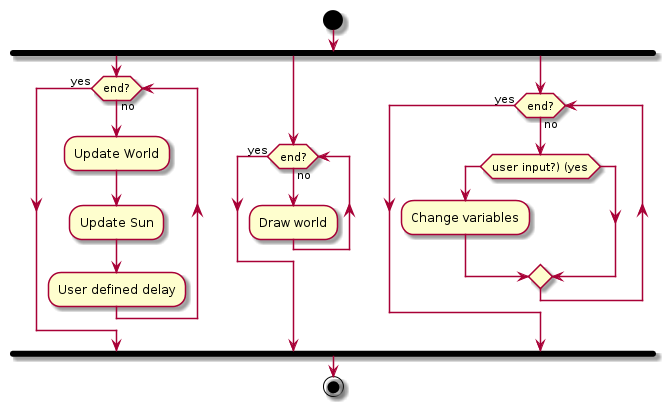

The diagram above was rendered by PlantUML. Its source (embedded in the PNG):
@startuml
start

fork
while (end?) is (no)
:Update World;
:Update Sun;
:User defined delay;
endwhile (yes)
fork again
while (end?) is (no)
:Draw world;
endwhile (yes)
fork again
while (end?) is (no)
if (user input?) (yes)
:Change variables;
endif
endwhile (yes)
end fork
end
@enduml